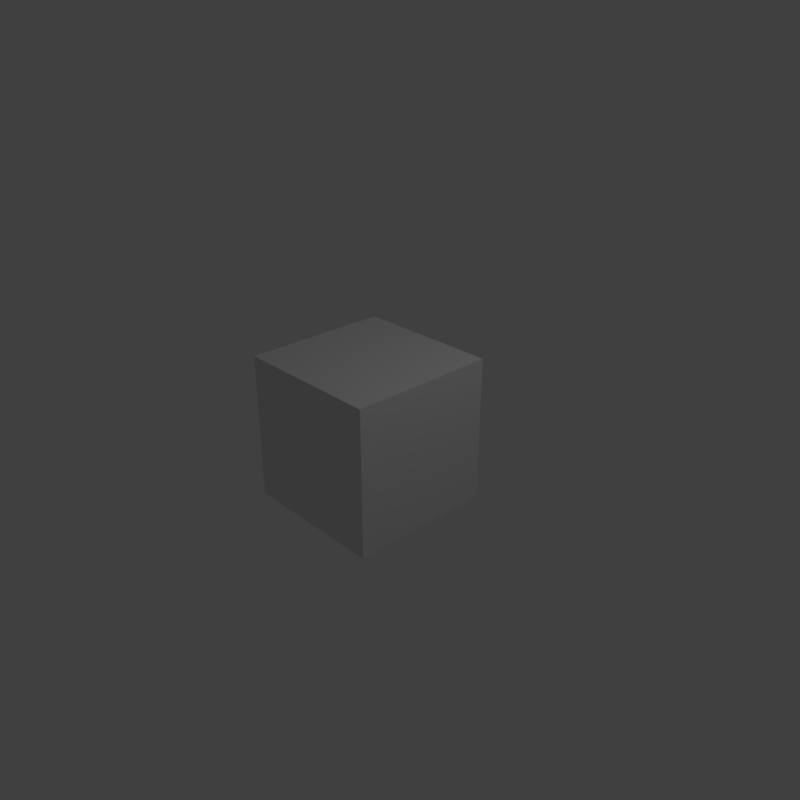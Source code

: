# Source: video_icevol.blend  (saved by Blender 2.79.0; exported with 4.5.12 LTS)
import bpy
from mathutils import Matrix  # noqa: F401  (used for matrix-valued properties, if any)

bpy.ops.wm.read_factory_settings(use_empty=True)
scene = bpy.context.scene
scene.name = 'Scene'

# ---- collections
col_collection_1 = bpy.data.collections.new('Collection 1'); scene.collection.children.link(col_collection_1)

# ---- materials (node trees are filled in below, after node groups)
mat_material = bpy.data.materials.new('Material')
mat_material.alpha_threshold = 0.0
mat_material.use_transparent_shadow = False
mat_material.roughness = 0.5
mat_material.line_color = (0.0, 0.0, 0.0, 1.0)

# ---- material node trees

# ---- world
world_world = bpy.data.worlds.new('World'); scene.world = world_world
world_world.color = (0.05088, 0.05088, 0.05088)
world_world.use_sun_shadow = False
world_world.sun_shadow_jitter_overblur = 0.0
world_world.cycles.sampling_method = 'MANUAL'

# ---- cameras
cam_camera = bpy.data.cameras.new('Camera')
cam_camera.clip_end = 100.0
cam_camera.lens = 35.0
cam_camera.sensor_width = 32.0
cam_camera.sensor_height = 18.0
cam_camera.ortho_scale = 7.314
cam_camera.dof.focus_distance = 0.0
cam_camera.dof.aperture_fstop = 128.0

# ---- lights
light_lamp = bpy.data.lights.new('Lamp', 'POINT')
light_lamp.transmission_factor = 0.0
light_lamp.cutoff_distance = 30.0
light_lamp.energy = 100.0
light_lamp.shadow_buffer_clip_start = 1.001
light_lamp.shadow_soft_size = 0.1
light_lamp.shadow_maximum_resolution = 0.006
light_lamp.use_absolute_resolution = True

# ---- meshes
me_cube = bpy.data.meshes.new('Cube')
me_cube.from_pydata([(1.0, 1.0, -1.0), (1.0, -1.0, -1.0), (-1.0, -1.0, -1.0), (-1.0, 1.0, -1.0), (1.0, 1.0, 1.0), (1.0, -1.0, 1.0), (-1.0, -1.0, 1.0), (-1.0, 1.0, 1.0)], [], [(0, 1, 2, 3), (4, 7, 6, 5), (0, 4, 5, 1), (1, 5, 6, 2), (2, 6, 7, 3), (4, 0, 3, 7)])
me_cube.materials.append(mat_material)
me_cube.use_remesh_preserve_volume = False
me_cube.use_remesh_preserve_attributes = False
me_cube.use_mirror_vertex_groups = False
me_cube.update()

# ---- objects
ob_cube = bpy.data.objects.new('Cube', me_cube)
ob_lamp = bpy.data.objects.new('Lamp', light_lamp)
ob_camera = bpy.data.objects.new('Camera', cam_camera)

# ---- transforms, parenting, visibility, modifiers, constraints
ob_cube.location = (0.0, 0.0, 0.0)
ob_cube.lock_rotations_4d = False
ob_cube.empty_display_type = 'ARROWS'
ob_cube.lineart.crease_threshold = 0.0
ob_lamp.location = (4.076, 1.005, 5.904)
ob_lamp.rotation_euler = (0.6503, 0.05522, 1.866)
ob_lamp.lock_rotations_4d = False
ob_lamp.empty_display_type = 'ARROWS'
ob_lamp.color = (0.0, 0.0, 0.0, 0.0)
ob_lamp.lineart.crease_threshold = 0.0
ob_camera.location = (7.481, -6.508, 5.344)
ob_camera.rotation_euler = (1.109, 0.0, 0.8149)
ob_camera.lock_rotations_4d = False
ob_camera.empty_display_type = 'ARROWS'
ob_camera.color = (0.0, 0.0, 0.0, 0.0)
ob_camera.display_type = 'WIRE'
ob_camera.lineart.crease_threshold = 0.0

# ---- collection membership
col_collection_1.objects.link(ob_cube)
col_collection_1.objects.link(ob_lamp)
col_collection_1.objects.link(ob_camera)

# ---- scene / render settings (as saved in the file)
scene.camera = ob_camera
scene.frame_start = 1; scene.frame_end = 2920; scene.frame_set(2920)
scene.render.engine = 'BLENDER_EEVEE_NEXT'
scene.render.image_settings.file_format = 'FFMPEG'
scene.render.image_settings.color_mode = 'RGB'
scene.render.resolution_x = 1200
scene.render.resolution_y = 1200
scene.render.resolution_percentage = 60
scene.render.fps = 60
scene.render.dither_intensity = 0.0
scene.cycles.use_denoising = False
scene.cycles.samples = 128
scene.cycles.sampling_pattern = 'TABULATED_SOBOL'
scene.cycles.use_adaptive_sampling = False
scene.cycles.use_light_tree = False
scene.cycles.blur_glossy = 0.0
scene.cycles.sample_clamp_indirect = 0.0
scene.view_settings.view_transform = 'Standard'
bpy.context.view_layer.update()
